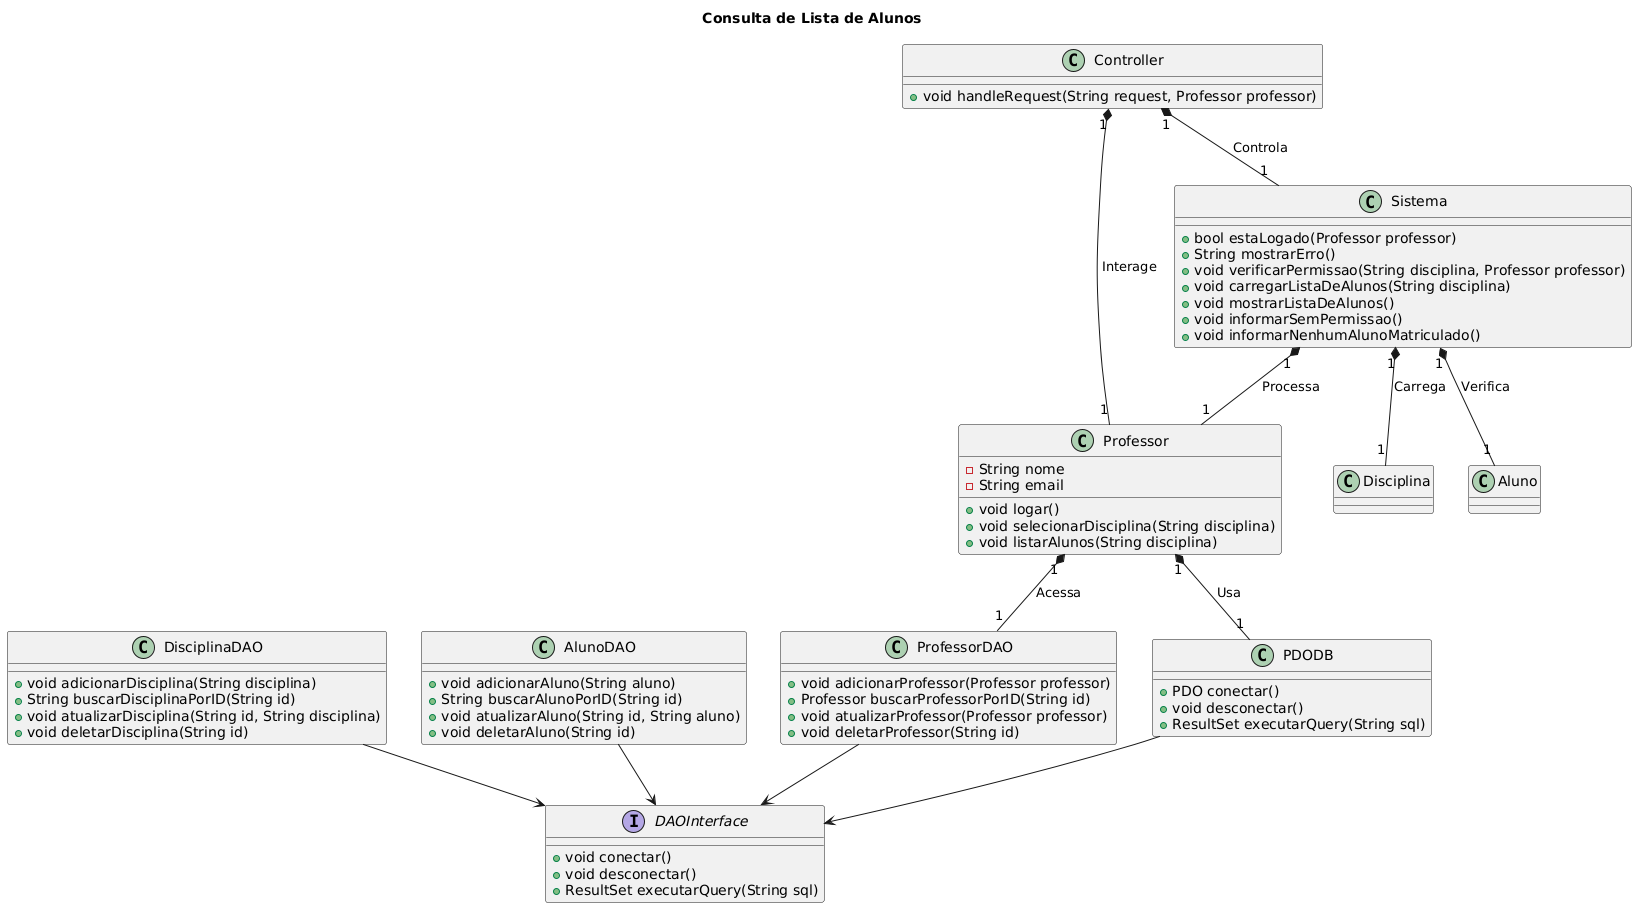

The diagram above was rendered by PlantUML. Its source (embedded in the PNG):
@startuml
title Consulta de Lista de Alunos
class Professor {
  -String nome
  -String email
  +void logar()
  +void selecionarDisciplina(String disciplina)
  +void listarAlunos(String disciplina)
}

class Sistema {
  +bool estaLogado(Professor professor)
  +String mostrarErro()
  +void verificarPermissao(String disciplina, Professor professor)
  +void carregarListaDeAlunos(String disciplina)
  +void mostrarListaDeAlunos()
  +void informarSemPermissao()
  +void informarNenhumAlunoMatriculado()
}

interface DAOInterface {
  +void conectar()
  +void desconectar()
  +ResultSet executarQuery(String sql)
}

class ProfessorDAO {
  +void adicionarProfessor(Professor professor)
  +Professor buscarProfessorPorID(String id)
  +void atualizarProfessor(Professor professor)
  +void deletarProfessor(String id)
}

class DisciplinaDAO {
  +void adicionarDisciplina(String disciplina)
  +String buscarDisciplinaPorID(String id)
  +void atualizarDisciplina(String id, String disciplina)
  +void deletarDisciplina(String id)
}

class AlunoDAO {
  +void adicionarAluno(String aluno)
  +String buscarAlunoPorID(String id)
  +void atualizarAluno(String id, String aluno)
  +void deletarAluno(String id)
}

class PDODB {
  +PDO conectar()
  +void desconectar()
  +ResultSet executarQuery(String sql)
}

class Controller {
  +void handleRequest(String request, Professor professor)
}

ProfessorDAO --> DAOInterface
DisciplinaDAO --> DAOInterface
AlunoDAO --> DAOInterface
PDODB --> DAOInterface

Professor "1" *-- "1" ProfessorDAO : "Acessa"
Professor "1" *-- "1" PDODB : "Usa"
Controller "1" *-- "1" Professor : "Interage"
Controller "1" *-- "1" Sistema : "Controla"
Sistema "1" *-- "1" Professor : "Processa"
Sistema "1" *-- "1" Disciplina : "Carrega"
Sistema "1" *-- "1" Aluno : "Verifica"
@enduml